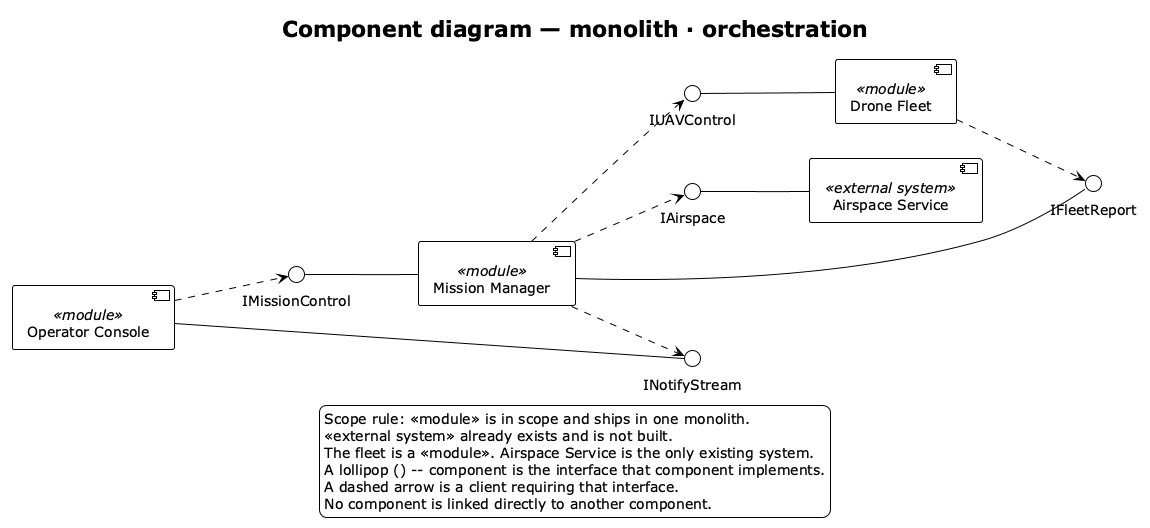

The diagram above was rendered by PlantUML. Its source (embedded in the PNG):
@startuml
!theme plain
skinparam backgroundColor white
left to right direction
title Component diagram — monolith · orchestration

component "Operator Console" as CON <<module>>
component "Mission Manager" as MM <<module>>
component "Drone Fleet" as FLEET <<module>>
component "Airspace Service" as AIR <<external system>>

() "IMissionControl" as IMC
() "IFleetReport" as IFR
() "IUAVControl" as IUC
() "IAirspace" as IAS
() "INotifyStream" as INS

IMC -- MM
IFR -- MM
IUC -- FLEET
IAS -- AIR
INS -- CON

CON ..> IMC
FLEET ..> IFR
MM ..> IUC
MM ..> IAS
MM ..> INS

legend bottom
  Scope rule: <<module>> is in scope and ships in one monolith.
  <<external system>> already exists and is not built.
  The fleet is a <<module>>. Airspace Service is the only existing system.
  A lollipop () -- component is the interface that component implements.
  A dashed arrow is a client requiring that interface.
  No component is linked directly to another component.
endlegend
@enduml